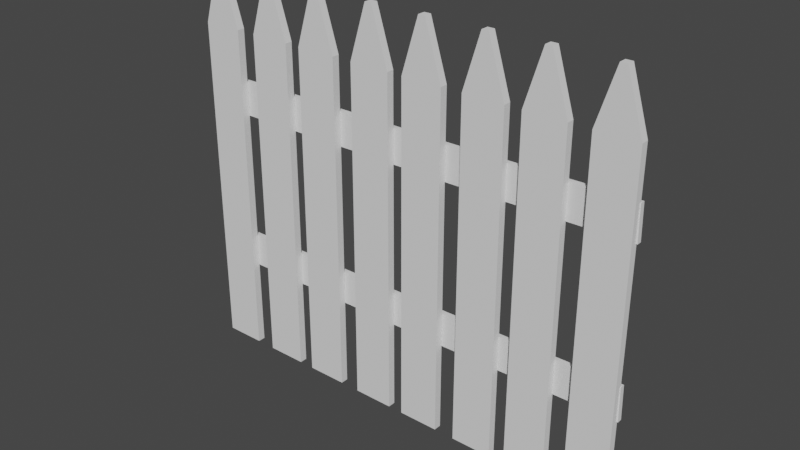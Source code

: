 # Source: Tyler_Fence.blend  (saved by Blender 2.80.75; exported with 4.5.12 LTS)
import bpy
from mathutils import Matrix  # noqa: F401  (used for matrix-valued properties, if any)

bpy.ops.wm.read_factory_settings(use_empty=True)
scene = bpy.context.scene
scene.name = 'Scene'

# ---- collections
col_collection = bpy.data.collections.new('Collection'); scene.collection.children.link(col_collection)

# ---- world
world_world = bpy.data.worlds.new('World'); scene.world = world_world
world_world.use_nodes = True; world_world.node_tree.nodes.clear()
_N = world_world.node_tree.nodes; _L = world_world.node_tree.links
n0 = _N.new('ShaderNodeOutputWorld'); n0.name = 'World Output'; n0.location = (300, 300)
n1 = _N.new('ShaderNodeBackground'); n1.name = 'Background'; n1.location = (10, 300)
n1.inputs[0].default_value = (0.05088, 0.05088, 0.05088, 1.0)
_L.new(n1.outputs[0], n0.inputs[0])
n0.is_active_output = True
world_world.color = (0.05088, 0.05088, 0.05088)
world_world.use_sun_shadow = False
world_world.sun_shadow_jitter_overblur = 0.0

# ---- meshes
me_plane = bpy.data.meshes.new('Plane')
me_plane.from_pydata([(-2.567, -1.0, 0.01615), (-2.105, -1.0, 0.01615), (-2.567, 1.0, 0.01615), (-2.105, 1.0, 0.01615), (-2.567, 2.829, 0.01615), (-2.105, 2.829, 0.01615), (-2.374, 3.453, 0.01615), (-2.298, 3.453, 0.01615), (-2.567, -1.0, -0.07044), (-2.105, -1.0, -0.07044), (-2.567, 1.0, -0.07044), (-2.105, 1.0, -0.07044), (-2.567, 2.829, -0.07044), (-2.105, 2.829, -0.07044), (-2.374, 3.453, -0.07044), (-2.298, 3.453, -0.07044), (-1.871, -1.0, 0.01615), (-1.408, -1.0, 0.01615), (-1.871, 1.0, 0.01615), (-1.408, 1.0, 0.01615), (-1.871, 2.829, 0.01615), (-1.408, 2.829, 0.01615), (-1.678, 3.453, 0.01615), (-1.601, 3.453, 0.01615), (-1.871, -1.0, -0.07044), (-1.408, -1.0, -0.07044), (-1.871, 1.0, -0.07044), (-1.408, 1.0, -0.07044), (-1.871, 2.829, -0.07044), (-1.408, 2.829, -0.07044), (-1.678, 3.453, -0.07044), (-1.601, 3.453, -0.07044), (-1.227, -1.0, 0.01615), (-0.7645, -1.0, 0.01615), (-1.227, 1.0, 0.01615), (-0.7645, 1.0, 0.01615), (-1.227, 2.829, 0.01615), (-0.7645, 2.829, 0.01615), (-1.034, 3.453, 0.01615), (-0.9575, 3.453, 0.01615), (-1.227, -1.0, -0.07044), (-0.7645, -1.0, -0.07044), (-1.227, 1.0, -0.07044), (-0.7645, 1.0, -0.07044), (-1.227, 2.829, -0.07044), (-0.7645, 2.829, -0.07044), (-1.034, 3.453, -0.07044), (-0.9575, 3.453, -0.07044), (-0.5302, -1.0, 0.01615), (-0.06773, -1.0, 0.01615), (-0.5302, 1.0, 0.01615), (-0.06773, 1.0, 0.01615), (-0.5302, 2.829, 0.01615), (-0.06773, 2.829, 0.01615), (-0.3372, 3.453, 0.01615), (-0.2607, 3.453, 0.01615), (-0.5302, -1.0, -0.07044), (-0.06773, -1.0, -0.07044), (-0.5302, 1.0, -0.07044), (-0.06773, 1.0, -0.07044), (-0.5302, 2.829, -0.07044), (-0.06773, 2.829, -0.07044), (-0.3372, 3.453, -0.07044), (-0.2607, 3.453, -0.07044), (0.1044, -1.0, 0.01615), (0.5669, -1.0, 0.01615), (0.1044, 1.0, 0.01615), (0.5669, 1.0, 0.01615), (0.1044, 2.829, 0.01615), (0.5669, 2.829, 0.01615), (0.2974, 3.453, 0.01615), (0.3739, 3.453, 0.01615), (0.1044, -1.0, -0.07044), (0.5669, -1.0, -0.07044), (0.1044, 1.0, -0.07044), (0.5669, 1.0, -0.07044), (0.1044, 2.829, -0.07044), (0.5669, 2.829, -0.07044), (0.2974, 3.453, -0.07044), (0.3739, 3.453, -0.07044), (0.8012, -1.0, 0.01615), (1.264, -1.0, 0.01615), (0.8012, 1.0, 0.01615), (1.264, 1.0, 0.01615), (0.8012, 2.829, 0.01615), (1.264, 2.829, 0.01615), (0.9942, 3.453, 0.01615), (1.071, 3.453, 0.01615), (0.8012, -1.0, -0.07044), (1.264, -1.0, -0.07044), (0.8012, 1.0, -0.07044), (1.264, 1.0, -0.07044), (0.8012, 2.829, -0.07044), (1.264, 2.829, -0.07044), (0.9942, 3.453, -0.07044), (1.071, 3.453, -0.07044), (1.445, -1.0, 0.01615), (1.907, -1.0, 0.01615), (1.445, 1.0, 0.01615), (1.907, 1.0, 0.01615), (1.445, 2.829, 0.01615), (1.907, 2.829, 0.01615), (1.638, 3.453, 0.01615), (1.714, 3.453, 0.01615), (1.445, -1.0, -0.07044), (1.907, -1.0, -0.07044), (1.445, 1.0, -0.07044), (1.907, 1.0, -0.07044), (1.445, 2.829, -0.07044), (1.907, 2.829, -0.07044), (1.638, 3.453, -0.07044), (1.714, 3.453, -0.07044), (2.142, -1.0, 0.01615), (2.604, -1.0, 0.01615), (2.142, 1.0, 0.01615), (2.604, 1.0, 0.01615), (2.142, 2.829, 0.01615), (2.604, 2.829, 0.01615), (2.335, 3.453, 0.01615), (2.411, 3.453, 0.01615), (2.142, -1.0, -0.07044), (2.604, -1.0, -0.07044), (2.142, 1.0, -0.07044), (2.604, 1.0, -0.07044), (2.142, 2.829, -0.07044), (2.604, 2.829, -0.07044), (2.335, 3.453, -0.07044), (2.411, 3.453, -0.07044), (0.621, 1.854, -0.07229), (0.6137, 2.239, -0.07211), (2.621, 1.892, -0.05527), (2.613, 2.276, -0.05509), (-2.557, 1.854, -0.07229), (-2.565, 2.239, -0.07211), (0.621, 1.854, -0.1284), (0.6137, 2.239, -0.1282), (2.621, 1.892, -0.1114), (2.613, 2.276, -0.1112), (-2.557, 1.854, -0.1284), (-2.565, 2.239, -0.1282), (0.621, 0.008579, -0.07229), (0.6137, 0.3934, -0.07211), (2.621, 0.0463, -0.05527), (2.613, 0.4311, -0.05509), (-2.557, 0.008579, -0.07229), (-2.565, 0.3934, -0.07211), (0.621, 0.008579, -0.1284), (0.6137, 0.3934, -0.1282), (2.621, 0.0463, -0.1114), (2.613, 0.4311, -0.1112), (-2.557, 0.008579, -0.1284), (-2.565, 0.3934, -0.1282)], [], [(0, 2, 3, 1), (2, 4, 5, 3), (4, 6, 7, 5), (8, 9, 11, 10), (10, 11, 13, 12), (12, 13, 15, 14), (1, 3, 11, 9), (2, 0, 8, 10), (6, 4, 12, 14), (7, 6, 14, 15), (3, 5, 13, 11), (0, 1, 9, 8), (5, 7, 15, 13), (4, 2, 10, 12), (16, 18, 19, 17), (18, 20, 21, 19), (20, 22, 23, 21), (24, 25, 27, 26), (26, 27, 29, 28), (28, 29, 31, 30), (17, 19, 27, 25), (18, 16, 24, 26), (22, 20, 28, 30), (23, 22, 30, 31), (19, 21, 29, 27), (16, 17, 25, 24), (21, 23, 31, 29), (20, 18, 26, 28), (32, 34, 35, 33), (34, 36, 37, 35), (36, 38, 39, 37), (40, 41, 43, 42), (42, 43, 45, 44), (44, 45, 47, 46), (33, 35, 43, 41), (34, 32, 40, 42), (38, 36, 44, 46), (39, 38, 46, 47), (35, 37, 45, 43), (32, 33, 41, 40), (37, 39, 47, 45), (36, 34, 42, 44), (48, 50, 51, 49), (50, 52, 53, 51), (52, 54, 55, 53), (56, 57, 59, 58), (58, 59, 61, 60), (60, 61, 63, 62), (49, 51, 59, 57), (50, 48, 56, 58), (54, 52, 60, 62), (55, 54, 62, 63), (51, 53, 61, 59), (48, 49, 57, 56), (53, 55, 63, 61), (52, 50, 58, 60), (64, 66, 67, 65), (66, 68, 69, 67), (68, 70, 71, 69), (72, 73, 75, 74), (74, 75, 77, 76), (76, 77, 79, 78), (65, 67, 75, 73), (66, 64, 72, 74), (70, 68, 76, 78), (71, 70, 78, 79), (67, 69, 77, 75), (64, 65, 73, 72), (69, 71, 79, 77), (68, 66, 74, 76), (80, 82, 83, 81), (82, 84, 85, 83), (84, 86, 87, 85), (88, 89, 91, 90), (90, 91, 93, 92), (92, 93, 95, 94), (81, 83, 91, 89), (82, 80, 88, 90), (86, 84, 92, 94), (87, 86, 94, 95), (83, 85, 93, 91), (80, 81, 89, 88), (85, 87, 95, 93), (84, 82, 90, 92), (96, 98, 99, 97), (98, 100, 101, 99), (100, 102, 103, 101), (104, 105, 107, 106), (106, 107, 109, 108), (108, 109, 111, 110), (97, 99, 107, 105), (98, 96, 104, 106), (102, 100, 108, 110), (103, 102, 110, 111), (99, 101, 109, 107), (96, 97, 105, 104), (101, 103, 111, 109), (100, 98, 106, 108), (112, 114, 115, 113), (114, 116, 117, 115), (116, 118, 119, 117), (120, 121, 123, 122), (122, 123, 125, 124), (124, 125, 127, 126), (113, 115, 123, 121), (114, 112, 120, 122), (118, 116, 124, 126), (119, 118, 126, 127), (115, 117, 125, 123), (112, 113, 121, 120), (117, 119, 127, 125), (116, 114, 122, 124), (128, 130, 131, 129), (129, 133, 132, 128), (134, 135, 137, 136), (135, 134, 138, 139), (128, 132, 138, 134), (131, 130, 136, 137), (133, 129, 135, 139), (132, 133, 139, 138), (129, 131, 137, 135), (130, 128, 134, 136), (140, 142, 143, 141), (141, 145, 144, 140), (146, 147, 149, 148), (147, 146, 150, 151), (140, 144, 150, 146), (143, 142, 148, 149), (145, 141, 147, 151), (144, 145, 151, 150), (141, 143, 149, 147), (142, 140, 146, 148)])
_uv = me_plane.uv_layers.new(name='UVMap')
_uv.uv.foreach_set('vector', [0.2811, 0.5, 0.2811, 0.2754, 0.332, 0.2754, 0.332, 0.5, 0.2811, 0.2754, 0.2811, 0.07009, 0.332, 0.07009, 0.332, 0.2754, 0.2811, 0.07009, 0.3024, 0.0, 0.3108, 0.0, 0.332, 0.07009, 0.8913, 0.0, 0.9422, 0.0, 0.9422, 0.2246, 0.8913, 0.2246, 0.8913, 0.2246, 0.9422, 0.2246, 0.9422, 0.4299, 0.8913, 0.4299, 0.8913, 0.4299, 0.9422, 0.4299, 0.9209, 0.5, 0.9125, 0.5, 0.2493, 0.9998, 0.2493, 0.7762, 0.2589, 0.7762, 0.2589, 0.9998, 0.2398, 0.7237, 0.2398, 0.5, 0.2493, 0.5, 0.2493, 0.7237, 0.2398, 0.9999, 0.2398, 0.9282, 0.2493, 0.9282, 0.2493, 0.9999, 0.4852, 0.5, 0.4937, 0.5, 0.4937, 0.5097, 0.4852, 0.5097, 0.2493, 0.7762, 0.2493, 0.5718, 0.2589, 0.5718, 0.2589, 0.7762, 0.335, 0.5, 0.335, 0.5519, 0.3255, 0.5519, 0.3255, 0.5, 0.2493, 0.5718, 0.2493, 0.5, 0.2589, 0.5, 0.2589, 0.5718, 0.2398, 0.9282, 0.2398, 0.7237, 0.2493, 0.7237, 0.2493, 0.9282, 0.4845, 0.5, 0.4845, 0.2754, 0.5354, 0.2754, 0.5354, 0.5, 0.4845, 0.2754, 0.4845, 0.07009, 0.5354, 0.07009, 0.5354, 0.2754, 0.4845, 0.07009, 0.5057, 2.677e-08, 0.5142, 0.0, 0.5354, 0.07009, 0.1794, 0.5, 0.2303, 0.5, 0.2303, 0.7246, 0.1794, 0.7246, 0.1794, 0.7246, 0.2303, 0.7246, 0.2303, 0.9299, 0.1794, 0.9299, 0.1794, 0.9299, 0.2303, 0.9299, 0.2091, 1.0, 0.2007, 1.0, 0.2684, 0.9998, 0.2684, 0.7762, 0.2779, 0.7762, 0.2779, 0.9998, 0.9517, 0.2237, 0.9517, 0.0, 0.9612, 0.0, 0.9612, 0.2237, 0.9517, 0.4999, 0.9517, 0.4282, 0.9612, 0.4282, 0.9612, 0.4999, 0.4516, 0.5, 0.46, 0.5, 0.46, 0.5097, 0.4516, 0.5097, 0.2684, 0.7762, 0.2684, 0.5718, 0.2779, 0.5718, 0.2779, 0.7762, 0.3731, 0.5519, 0.3731, 0.5, 0.3826, 0.5, 0.3826, 0.5519, 0.2684, 0.5718, 0.2684, 0.5, 0.2779, 0.5, 0.2779, 0.5718, 0.9517, 0.4282, 0.9517, 0.2237, 0.9612, 0.2237, 0.9612, 0.4282, 0.4337, 0.5, 0.4337, 0.2754, 0.4845, 0.2754, 0.4845, 0.5, 0.4337, 0.2754, 0.4337, 0.07009, 0.4845, 0.07009, 0.4845, 0.2754, 0.4337, 0.07009, 0.4549, 0.0, 0.4633, 2.677e-08, 0.4845, 0.07009, 0.7388, 1.339e-08, 0.7896, 0.0, 0.7896, 0.2246, 0.7388, 0.2246, 0.7388, 0.2246, 0.7896, 0.2246, 0.7896, 0.4299, 0.7388, 0.4299, 0.7388, 0.4299, 0.7896, 0.4299, 0.7684, 0.5, 0.76, 0.5, 0.2779, 0.9998, 0.2779, 0.7762, 0.2874, 0.7762, 0.2874, 0.9998, 0.9422, 0.7236, 0.9422, 0.4999, 0.9517, 0.4999, 0.9517, 0.7236, 0.9422, 0.9998, 0.9422, 0.9281, 0.9517, 0.9281, 0.9517, 0.9998, 0.4768, 0.5097, 0.4684, 0.5097, 0.4684, 0.5, 0.4768, 0.5, 0.2779, 0.7762, 0.2779, 0.5718, 0.2874, 0.5718, 0.2874, 0.7762, 0.335, 0.5519, 0.335, 0.5, 0.3445, 0.5, 0.3445, 0.5519, 0.2779, 0.5718, 0.2779, 0.5, 0.2874, 0.5, 0.2874, 0.5718, 0.9422, 0.9281, 0.9422, 0.7236, 0.9517, 0.7236, 0.9517, 0.9281, 0.2303, 0.5, 0.2303, 0.2754, 0.2811, 0.2754, 0.2811, 0.5, 0.2303, 0.2754, 0.2303, 0.07009, 0.2811, 0.07009, 0.2811, 0.2754, 0.2303, 0.07009, 0.2515, 0.0, 0.2599, 0.0, 0.2811, 0.07009, 0.8405, 1.339e-08, 0.8913, 0.0, 0.8913, 0.2246, 0.8405, 0.2246, 0.8405, 0.2246, 0.8913, 0.2246, 0.8913, 0.4299, 0.8405, 0.4299, 0.8405, 0.4299, 0.8913, 0.4299, 0.8701, 0.5, 0.8617, 0.5, 0.2874, 0.9998, 0.2874, 0.7762, 0.2969, 0.7762, 0.2969, 0.9998, 0.9517, 0.7236, 0.9517, 0.4999, 0.9612, 0.4999, 0.9612, 0.7236, 0.9517, 0.9998, 0.9517, 0.9281, 0.9612, 0.9281, 0.9612, 0.9998, 0.4348, 0.5, 0.4432, 0.5, 0.4432, 0.5097, 0.4348, 0.5097, 0.2874, 0.7762, 0.2874, 0.5718, 0.2969, 0.5718, 0.2969, 0.7762, 0.3922, 0.5519, 0.3922, 0.5, 0.4017, 0.5, 0.4017, 0.5519, 0.2874, 0.5718, 0.2874, 0.5, 0.2969, 0.5, 0.2969, 0.5718, 0.9517, 0.9281, 0.9517, 0.7236, 0.9612, 0.7236, 0.9612, 0.9281, 0.4337, 2.008e-08, 0.4337, 0.2246, 0.3828, 0.2246, 0.3828, 0.0, 0.4337, 0.2246, 0.4337, 0.4299, 0.3828, 0.4299, 0.3828, 0.2246, 0.4337, 0.4299, 0.4125, 0.5, 0.404, 0.5, 0.3828, 0.4299, 0.7896, 1.339e-08, 0.8405, 0.0, 0.8405, 0.2246, 0.7896, 0.2246, 0.7896, 0.2246, 0.8405, 0.2246, 0.8405, 0.4299, 0.7896, 0.4299, 0.7896, 0.4299, 0.8405, 0.4299, 0.8192, 0.5, 0.8108, 0.5, 0.2969, 0.9998, 0.2969, 0.7762, 0.3065, 0.7762, 0.3065, 0.9998, 0.9612, 0.2237, 0.9612, 6.693e-09, 0.9707, 0.0, 0.9707, 0.2237, 0.9612, 0.4999, 0.9612, 0.4282, 0.9707, 0.4282, 0.9707, 0.4999, 0.4852, 0.5097, 0.4768, 0.5097, 0.4768, 0.5, 0.4852, 0.5, 0.2969, 0.7762, 0.2969, 0.5718, 0.3065, 0.5718, 0.3065, 0.7762, 0.3445, 0.5519, 0.3445, 0.5, 0.3541, 0.5, 0.3541, 0.5519, 0.2969, 0.5718, 0.2969, 0.5, 0.3065, 0.5, 0.3065, 0.5718, 0.9612, 0.4282, 0.9612, 0.2237, 0.9707, 0.2237, 0.9707, 0.4282, 0.1794, 0.5, 0.1794, 0.2754, 0.2303, 0.2754, 0.2303, 0.5, 0.1794, 0.2754, 0.1794, 0.07009, 0.2303, 0.07009, 0.2303, 0.2754, 0.1794, 0.07009, 0.2007, 0.0, 0.2091, 2.677e-08, 0.2303, 0.07009, 0.7388, 0.5, 0.6879, 0.5, 0.6879, 0.2754, 0.7388, 0.2754, 0.7388, 0.2754, 0.6879, 0.2754, 0.6879, 0.07009, 0.7388, 0.07009, 0.7388, 0.07009, 0.6879, 0.07009, 0.7091, 0.0, 0.7175, 0.0, 0.3065, 0.9998, 0.3065, 0.7762, 0.316, 0.7762, 0.316, 0.9998, 0.9612, 0.7236, 0.9612, 0.4999, 0.9707, 0.4999, 0.9707, 0.7236, 0.9612, 0.9998, 0.9612, 0.9281, 0.9707, 0.9281, 0.9707, 0.9998, 0.46, 0.5, 0.4684, 0.5, 0.4684, 0.5097, 0.46, 0.5097, 0.3065, 0.7762, 0.3065, 0.5718, 0.316, 0.5718, 0.316, 0.7762, 0.3826, 0.5519, 0.3826, 0.5, 0.3922, 0.5, 0.3922, 0.5519, 0.3065, 0.5718, 0.3065, 0.5, 0.316, 0.5, 0.316, 0.5718, 0.9612, 0.9281, 0.9612, 0.7236, 0.9707, 0.7236, 0.9707, 0.9281, 0.3828, 1.339e-08, 0.3828, 0.2246, 0.332, 0.2246, 0.332, 0.0, 0.3828, 0.2246, 0.3828, 0.4299, 0.332, 0.4299, 0.332, 0.2246, 0.3828, 0.4299, 0.3616, 0.5, 0.3532, 0.5, 0.332, 0.4299, 0.6371, 2.677e-08, 0.6879, 0.0, 0.6879, 0.2246, 0.6371, 0.2246, 0.6371, 0.2246, 0.6879, 0.2246, 0.6879, 0.4299, 0.6371, 0.4299, 0.6371, 0.4299, 0.6879, 0.4299, 0.6667, 0.5, 0.6583, 0.5, 0.3255, 0.5, 0.3255, 0.7236, 0.316, 0.7236, 0.316, 0.5, 0.9422, 0.2237, 0.9422, 6.693e-09, 0.9517, 0.0, 0.9517, 0.2237, 0.9422, 0.4999, 0.9422, 0.4282, 0.9517, 0.4282, 0.9517, 0.4999, 0.4432, 0.5, 0.4516, 0.5, 0.4516, 0.5097, 0.4432, 0.5097, 0.3255, 0.7236, 0.3255, 0.928, 0.316, 0.928, 0.316, 0.7236, 0.3636, 0.5519, 0.3636, 0.5, 0.3731, 0.5, 0.3731, 0.5519, 0.3255, 0.928, 0.3255, 0.9998, 0.316, 0.9998, 0.316, 0.928, 0.9422, 0.4282, 0.9422, 0.2237, 0.9517, 0.2237, 0.9517, 0.4282, 0.5354, 0.5, 0.5354, 0.2754, 0.5862, 0.2754, 0.5862, 0.5, 0.5354, 0.2754, 0.5354, 0.07009, 0.5862, 0.07009, 0.5862, 0.2754, 0.5354, 0.07009, 0.5566, 0.0, 0.565, 0.0, 0.5862, 0.07009, 0.6371, 0.5, 0.5862, 0.5, 0.5862, 0.2754, 0.6371, 0.2754, 0.6371, 0.2754, 0.5862, 0.2754, 0.5862, 0.07009, 0.6371, 0.07009, 0.6371, 0.07009, 0.5862, 0.07009, 0.6074, 0.0, 0.6159, 0.0, 0.2589, 0.9998, 0.2589, 0.7762, 0.2684, 0.7762, 0.2684, 0.9998, 0.2398, 0.7763, 0.2398, 0.9999, 0.2303, 0.9999, 0.2303, 0.7763, 0.2398, 0.5, 0.2398, 0.5718, 0.2303, 0.5718, 0.2303, 0.5, 0.4264, 0.5, 0.4348, 0.5, 0.4348, 0.5097, 0.4264, 0.5097, 0.2589, 0.7762, 0.2589, 0.5718, 0.2684, 0.5718, 0.2684, 0.7762, 0.3541, 0.5519, 0.3541, 0.5, 0.3636, 0.5, 0.3636, 0.5519, 0.2589, 0.5718, 0.2589, 0.5, 0.2684, 0.5, 0.2684, 0.5718, 0.2398, 0.5718, 0.2398, 0.7763, 0.2303, 0.7763, 0.2303, 0.5718, 0.08972, 0.2246, 0.09227, 0.0, 0.1346, 0.0005004, 0.132, 0.2251, 0.132, 0.2251, 0.1346, 0.582, 0.09227, 0.5815, 0.08972, 0.2246, 0.04486, 0.3574, 0.08717, 0.3569, 0.08972, 0.5815, 0.04741, 0.582, 0.08717, 0.3569, 0.04486, 0.3574, 0.04741, 0.0005004, 0.08972, 0.0, 0.9842, 0.2245, 0.9854, 0.5814, 0.9792, 0.5815, 0.978, 0.2246, 0.414, 0.543, 0.414, 0.5, 0.4202, 0.5, 0.4202, 0.543, 0.978, 2.072e-05, 0.9769, 0.3569, 0.9707, 0.3569, 0.9719, 0.0, 0.4078, 0.5, 0.4078, 0.5431, 0.4017, 0.5431, 0.4017, 0.5, 0.9769, 0.3569, 0.978, 0.5815, 0.9719, 0.5815, 0.9707, 0.3569, 0.9854, 0.0, 0.9842, 0.2245, 0.978, 0.2246, 0.9792, 2.072e-05, 0.1346, 0.2246, 0.1371, 0.0, 0.1794, 0.0005004, 0.1769, 0.2251, 0.1769, 0.2251, 0.1794, 0.582, 0.1371, 0.5815, 0.1346, 0.2246, 0.0, 0.3574, 0.04231, 0.3569, 0.04486, 0.5815, 0.002546, 0.582, 0.04231, 0.3569, 0.0, 0.3574, 0.002546, 0.0005004, 0.04486, 0.0, 0.9989, 0.2245, 1.0, 0.5814, 0.9938, 0.5815, 0.9927, 0.2246, 0.4202, 0.543, 0.4202, 0.5, 0.4264, 0.5, 0.4264, 0.543, 0.9927, 2.072e-05, 0.9915, 0.3569, 0.9854, 0.3569, 0.9865, 0.0, 0.4078, 0.5431, 0.4078, 0.5, 0.414, 0.5, 0.414, 0.5431, 0.9915, 0.3569, 0.9927, 0.5815, 0.9865, 0.5815, 0.9854, 0.3569, 1.0, 0.0, 0.9989, 0.2245, 0.9927, 0.2246, 0.9938, 2.072e-05])
me_plane.use_remesh_preserve_volume = False
me_plane.use_remesh_preserve_attributes = False
me_plane.use_mirror_vertex_groups = False
me_plane.update()

# ---- objects
ob_plane = bpy.data.objects.new('Plane', me_plane)

# ---- transforms, parenting, visibility, modifiers, constraints
ob_plane.location = (0.0, 0.0, 1.0)
ob_plane.rotation_euler = (1.571, 0.0, 0.0)
ob_plane.lineart.crease_threshold = 0.0

# ---- collection membership
col_collection.objects.link(ob_plane)

# ---- scene / render settings (as saved in the file)
scene.frame_start = 1; scene.frame_end = 250; scene.frame_set(1)
scene.render.engine = 'BLENDER_EEVEE_NEXT'
scene.cycles.use_denoising = False
scene.cycles.samples = 128
scene.cycles.sampling_pattern = 'TABULATED_SOBOL'
scene.cycles.use_adaptive_sampling = False
scene.cycles.use_light_tree = False
scene.view_settings.view_transform = 'Filmic'
bpy.context.view_layer.update()

# ---- added for rendering (the .blend has no active camera and no usable light): camera, sun
cam_auto = bpy.data.cameras.new('AutoCamera')
cam_auto.lens = 50.0
cam_auto.sensor_width = 36.0
cam_auto.clip_end = 1000.0
ob_auto_camera = bpy.data.objects.new('AutoCamera', cam_auto)
scene.collection.objects.link(ob_auto_camera)
ob_auto_camera.location = (6.35356, -7.53627, 7.28797)
ob_auto_camera.rotation_euler = (1.09748, -7.21219e-08, 0.694738)
scene.camera = ob_auto_camera
light_auto_sun = bpy.data.lights.new('AutoSun', 'SUN')
light_auto_sun.energy = 3.0
light_auto_sun.angle = 0.0523599
ob_auto_sun = bpy.data.objects.new('AutoSun', light_auto_sun)
scene.collection.objects.link(ob_auto_sun)
ob_auto_sun.rotation_euler = (0.872665, 0.174533, 0.523599)
bpy.context.view_layer.update()
